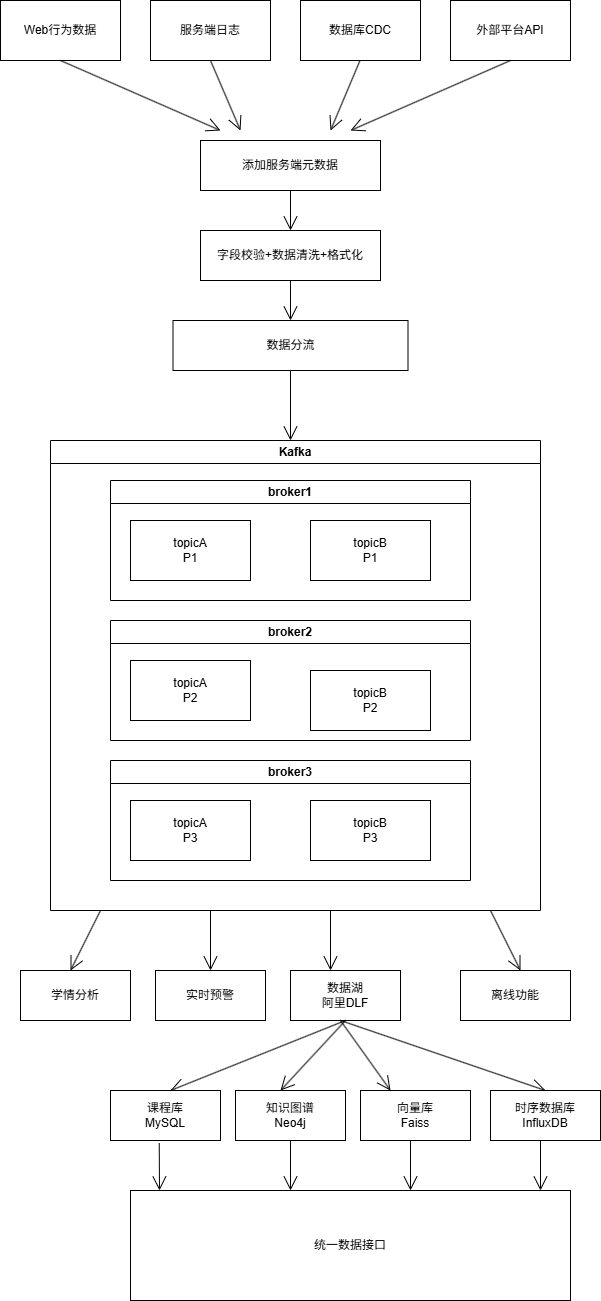

The diagram above was exported from draw.io. Its source (the exported page's mxGraphModel, read from the mxfile embedded in the PNG):
<mxGraphModel dx="1259" dy="672" grid="1" gridSize="10" guides="1" tooltips="1" connect="1" arrows="1" fold="1" page="1" pageScale="1" pageWidth="827" pageHeight="1169" math="0" shadow="0">
  <root>
    <mxCell id="0" />
    <mxCell id="1" parent="0" />
    <mxCell id="B0FUJKMhdlw3nrcatXaf-1" parent="1" style="rounded=0;whiteSpace=wrap;html=1;" value="Web行为数据" vertex="1">
      <mxGeometry height="60" width="120" x="80" y="50" as="geometry" />
    </mxCell>
    <mxCell id="B0FUJKMhdlw3nrcatXaf-2" parent="1" style="rounded=0;whiteSpace=wrap;html=1;" value="服务端日志" vertex="1">
      <mxGeometry height="60" width="120" x="230" y="50" as="geometry" />
    </mxCell>
    <mxCell id="B0FUJKMhdlw3nrcatXaf-3" parent="1" style="rounded=0;whiteSpace=wrap;html=1;" value="数据库CDC" vertex="1">
      <mxGeometry height="60" width="120" x="380" y="50" as="geometry" />
    </mxCell>
    <mxCell id="B0FUJKMhdlw3nrcatXaf-4" parent="1" style="rounded=0;whiteSpace=wrap;html=1;" value="外部平台API" vertex="1">
      <mxGeometry height="60" width="120" x="530" y="50" as="geometry" />
    </mxCell>
    <mxCell id="B0FUJKMhdlw3nrcatXaf-5" edge="1" parent="1" source="B0FUJKMhdlw3nrcatXaf-1" style="endArrow=open;endFill=1;endSize=12;html=1;rounded=0;exitX=0.5;exitY=1;exitDx=0;exitDy=0;" value="">
      <mxGeometry relative="1" width="160" as="geometry">
        <mxPoint x="420" y="280" as="sourcePoint" />
        <mxPoint x="300" y="180" as="targetPoint" />
      </mxGeometry>
    </mxCell>
    <mxCell id="B0FUJKMhdlw3nrcatXaf-6" edge="1" parent="1" source="B0FUJKMhdlw3nrcatXaf-2" style="endArrow=open;endFill=1;endSize=12;html=1;rounded=0;exitX=0.5;exitY=1;exitDx=0;exitDy=0;" value="">
      <mxGeometry relative="1" width="160" as="geometry">
        <mxPoint x="420" y="280" as="sourcePoint" />
        <mxPoint x="320" y="180" as="targetPoint" />
      </mxGeometry>
    </mxCell>
    <mxCell id="B0FUJKMhdlw3nrcatXaf-7" edge="1" parent="1" style="endArrow=open;endFill=1;endSize=12;html=1;rounded=0;exitX=0.5;exitY=1;exitDx=0;exitDy=0;" value="">
      <mxGeometry relative="1" width="160" as="geometry">
        <mxPoint x="439.5" y="110" as="sourcePoint" />
        <mxPoint x="410" y="180" as="targetPoint" />
      </mxGeometry>
    </mxCell>
    <mxCell id="B0FUJKMhdlw3nrcatXaf-8" edge="1" parent="1" source="B0FUJKMhdlw3nrcatXaf-4" style="endArrow=open;endFill=1;endSize=12;html=1;rounded=0;exitX=0.5;exitY=1;exitDx=0;exitDy=0;" value="">
      <mxGeometry relative="1" width="160" as="geometry">
        <mxPoint x="420" y="280" as="sourcePoint" />
        <mxPoint x="430" y="180" as="targetPoint" />
      </mxGeometry>
    </mxCell>
    <mxCell id="B0FUJKMhdlw3nrcatXaf-9" parent="1" style="html=1;whiteSpace=wrap;" value="字段校验+数据清洗+格式化" vertex="1">
      <mxGeometry height="50" width="180" x="280" y="280" as="geometry" />
    </mxCell>
    <mxCell id="B0FUJKMhdlw3nrcatXaf-10" parent="1" style="html=1;whiteSpace=wrap;" value="添加服务端元数据" vertex="1">
      <mxGeometry height="50" width="180" x="280" y="190" as="geometry" />
    </mxCell>
    <mxCell id="B0FUJKMhdlw3nrcatXaf-11" edge="1" parent="1" source="B0FUJKMhdlw3nrcatXaf-10" style="endArrow=open;endFill=1;endSize=12;html=1;rounded=0;exitX=0.5;exitY=1;exitDx=0;exitDy=0;" target="B0FUJKMhdlw3nrcatXaf-9" value="">
      <mxGeometry relative="1" width="160" as="geometry">
        <mxPoint x="420" y="380" as="sourcePoint" />
        <mxPoint x="580" y="380" as="targetPoint" />
      </mxGeometry>
    </mxCell>
    <mxCell id="B0FUJKMhdlw3nrcatXaf-12" edge="1" parent="1" source="B0FUJKMhdlw3nrcatXaf-9" style="endArrow=open;endFill=1;endSize=12;html=1;rounded=0;exitX=0.5;exitY=1;exitDx=0;exitDy=0;" value="">
      <mxGeometry relative="1" width="160" as="geometry">
        <mxPoint x="420" y="380" as="sourcePoint" />
        <mxPoint x="370" y="370" as="targetPoint" />
      </mxGeometry>
    </mxCell>
    <mxCell id="B0FUJKMhdlw3nrcatXaf-13" parent="1" style="html=1;whiteSpace=wrap;" value="数据分流" vertex="1">
      <mxGeometry height="50" width="235" x="252.5" y="370" as="geometry" />
    </mxCell>
    <mxCell id="B0FUJKMhdlw3nrcatXaf-14" edge="1" parent="1" source="B0FUJKMhdlw3nrcatXaf-13" style="endArrow=open;endFill=1;endSize=12;html=1;rounded=0;exitX=0.5;exitY=1;exitDx=0;exitDy=0;" value="">
      <mxGeometry relative="1" width="160" as="geometry">
        <mxPoint x="420" y="480" as="sourcePoint" />
        <mxPoint x="370" y="490" as="targetPoint" />
      </mxGeometry>
    </mxCell>
    <mxCell id="B0FUJKMhdlw3nrcatXaf-19" parent="1" style="swimlane;whiteSpace=wrap;html=1;" value="Kafka" vertex="1">
      <mxGeometry height="470" width="490" x="130" y="490" as="geometry" />
    </mxCell>
    <mxCell id="B0FUJKMhdlw3nrcatXaf-20" parent="B0FUJKMhdlw3nrcatXaf-19" style="swimlane;whiteSpace=wrap;html=1;" value="broker1" vertex="1">
      <mxGeometry height="120" width="360" x="60" y="40" as="geometry" />
    </mxCell>
    <mxCell id="B0FUJKMhdlw3nrcatXaf-23" parent="B0FUJKMhdlw3nrcatXaf-20" style="rounded=0;whiteSpace=wrap;html=1;" value="topicA&lt;div&gt;P1&lt;/div&gt;" vertex="1">
      <mxGeometry height="60" width="120" x="20" y="40" as="geometry" />
    </mxCell>
    <mxCell id="B0FUJKMhdlw3nrcatXaf-26" parent="B0FUJKMhdlw3nrcatXaf-20" style="rounded=0;whiteSpace=wrap;html=1;" value="topicB&lt;div&gt;P1&lt;/div&gt;" vertex="1">
      <mxGeometry height="60" width="120" x="200" y="40" as="geometry" />
    </mxCell>
    <mxCell id="B0FUJKMhdlw3nrcatXaf-21" parent="B0FUJKMhdlw3nrcatXaf-19" style="swimlane;whiteSpace=wrap;html=1;" value="broker2" vertex="1">
      <mxGeometry height="120" width="360" x="60" y="180" as="geometry" />
    </mxCell>
    <mxCell id="B0FUJKMhdlw3nrcatXaf-24" parent="B0FUJKMhdlw3nrcatXaf-21" style="rounded=0;whiteSpace=wrap;html=1;" value="topicA&lt;div&gt;P2&lt;/div&gt;" vertex="1">
      <mxGeometry height="60" width="120" x="20" y="40" as="geometry" />
    </mxCell>
    <mxCell id="B0FUJKMhdlw3nrcatXaf-27" parent="B0FUJKMhdlw3nrcatXaf-21" style="rounded=0;whiteSpace=wrap;html=1;" value="topicB&lt;div&gt;P2&lt;/div&gt;" vertex="1">
      <mxGeometry height="60" width="120" x="200" y="50" as="geometry" />
    </mxCell>
    <mxCell id="B0FUJKMhdlw3nrcatXaf-22" parent="B0FUJKMhdlw3nrcatXaf-19" style="swimlane;whiteSpace=wrap;html=1;startSize=23;" value="broker3" vertex="1">
      <mxGeometry height="120" width="360" x="60" y="320" as="geometry" />
    </mxCell>
    <mxCell id="B0FUJKMhdlw3nrcatXaf-25" parent="B0FUJKMhdlw3nrcatXaf-22" style="rounded=0;whiteSpace=wrap;html=1;" value="topicA&lt;div&gt;P3&lt;/div&gt;" vertex="1">
      <mxGeometry height="60" width="120" x="20" y="40" as="geometry" />
    </mxCell>
    <mxCell id="B0FUJKMhdlw3nrcatXaf-28" parent="B0FUJKMhdlw3nrcatXaf-22" style="rounded=0;whiteSpace=wrap;html=1;" value="topicB&lt;div&gt;P3&lt;/div&gt;" vertex="1">
      <mxGeometry height="60" width="120" x="200" y="40" as="geometry" />
    </mxCell>
    <mxCell id="B0FUJKMhdlw3nrcatXaf-29" edge="1" parent="1" style="endArrow=open;endFill=1;endSize=12;html=1;rounded=0;" value="">
      <mxGeometry relative="1" width="160" as="geometry">
        <mxPoint x="180" y="960" as="sourcePoint" />
        <mxPoint x="150" y="1020" as="targetPoint" />
      </mxGeometry>
    </mxCell>
    <mxCell id="B0FUJKMhdlw3nrcatXaf-30" edge="1" parent="1" style="endArrow=open;endFill=1;endSize=12;html=1;rounded=0;" value="">
      <mxGeometry relative="1" width="160" as="geometry">
        <mxPoint x="290" y="960" as="sourcePoint" />
        <mxPoint x="290" y="1020" as="targetPoint" />
      </mxGeometry>
    </mxCell>
    <mxCell id="B0FUJKMhdlw3nrcatXaf-31" edge="1" parent="1" style="endArrow=open;endFill=1;endSize=12;html=1;rounded=0;" value="">
      <mxGeometry relative="1" width="160" as="geometry">
        <mxPoint x="410" y="960" as="sourcePoint" />
        <mxPoint x="410" y="1020" as="targetPoint" />
      </mxGeometry>
    </mxCell>
    <mxCell id="B0FUJKMhdlw3nrcatXaf-32" edge="1" parent="1" style="endArrow=open;endFill=1;endSize=12;html=1;rounded=0;" value="">
      <mxGeometry relative="1" width="160" as="geometry">
        <mxPoint x="570" y="960" as="sourcePoint" />
        <mxPoint x="600" y="1020" as="targetPoint" />
      </mxGeometry>
    </mxCell>
    <mxCell id="B0FUJKMhdlw3nrcatXaf-33" parent="1" style="html=1;whiteSpace=wrap;" value="学情分析" vertex="1">
      <mxGeometry height="50" width="110" x="100" y="1020" as="geometry" />
    </mxCell>
    <mxCell id="B0FUJKMhdlw3nrcatXaf-34" parent="1" style="html=1;whiteSpace=wrap;" value="实时预警" vertex="1">
      <mxGeometry height="50" width="110" x="235" y="1020" as="geometry" />
    </mxCell>
    <mxCell id="B0FUJKMhdlw3nrcatXaf-35" parent="1" style="html=1;whiteSpace=wrap;" value="数据湖&lt;div&gt;阿里DLF&lt;/div&gt;" vertex="1">
      <mxGeometry height="50" width="110" x="370" y="1020" as="geometry" />
    </mxCell>
    <mxCell id="B0FUJKMhdlw3nrcatXaf-36" parent="1" style="html=1;whiteSpace=wrap;" value="离线功能" vertex="1">
      <mxGeometry height="50" width="110" x="540" y="1020" as="geometry" />
    </mxCell>
    <mxCell id="B0FUJKMhdlw3nrcatXaf-37" edge="1" parent="1" source="B0FUJKMhdlw3nrcatXaf-35" style="endArrow=open;endFill=1;endSize=12;html=1;rounded=0;exitX=0.5;exitY=1;exitDx=0;exitDy=0;" value="">
      <mxGeometry relative="1" width="160" as="geometry">
        <mxPoint x="420" y="1080" as="sourcePoint" />
        <mxPoint x="360" y="1140" as="targetPoint" />
      </mxGeometry>
    </mxCell>
    <mxCell id="B0FUJKMhdlw3nrcatXaf-38" edge="1" parent="1" source="B0FUJKMhdlw3nrcatXaf-35" style="endArrow=open;endFill=1;endSize=12;html=1;rounded=0;exitX=0.5;exitY=1;exitDx=0;exitDy=0;" value="">
      <mxGeometry relative="1" width="160" as="geometry">
        <mxPoint x="420" y="1080" as="sourcePoint" />
        <mxPoint x="250" y="1140" as="targetPoint" />
      </mxGeometry>
    </mxCell>
    <mxCell id="B0FUJKMhdlw3nrcatXaf-39" edge="1" parent="1" style="endArrow=open;endFill=1;endSize=12;html=1;rounded=0;" value="">
      <mxGeometry relative="1" width="160" as="geometry">
        <mxPoint x="420" y="1070" as="sourcePoint" />
        <mxPoint x="470" y="1140" as="targetPoint" />
      </mxGeometry>
    </mxCell>
    <mxCell id="B0FUJKMhdlw3nrcatXaf-40" edge="1" parent="1" style="endArrow=open;endFill=1;endSize=12;html=1;rounded=0;entryX=0.5;entryY=0;entryDx=0;entryDy=0;" target="B0FUJKMhdlw3nrcatXaf-44" value="">
      <mxGeometry relative="1" width="160" as="geometry">
        <mxPoint x="420" y="1070" as="sourcePoint" />
        <mxPoint x="570" y="1140" as="targetPoint" />
      </mxGeometry>
    </mxCell>
    <mxCell id="B0FUJKMhdlw3nrcatXaf-41" parent="1" style="html=1;whiteSpace=wrap;" value="课程库&lt;div&gt;MySQL&lt;/div&gt;" vertex="1">
      <mxGeometry height="50" width="110" x="190" y="1140" as="geometry" />
    </mxCell>
    <mxCell id="B0FUJKMhdlw3nrcatXaf-42" parent="1" style="html=1;whiteSpace=wrap;" value="知识图谱&lt;div&gt;Neo4j&lt;/div&gt;" vertex="1">
      <mxGeometry height="50" width="110" x="315" y="1140" as="geometry" />
    </mxCell>
    <mxCell id="B0FUJKMhdlw3nrcatXaf-43" parent="1" style="html=1;whiteSpace=wrap;" value="向量库&lt;div&gt;Faiss&lt;/div&gt;" vertex="1">
      <mxGeometry height="50" width="110" x="440" y="1140" as="geometry" />
    </mxCell>
    <mxCell id="B0FUJKMhdlw3nrcatXaf-44" parent="1" style="html=1;whiteSpace=wrap;" value="时序数据库&lt;div&gt;InfluxDB&lt;/div&gt;" vertex="1">
      <mxGeometry height="50" width="110" x="570" y="1140" as="geometry" />
    </mxCell>
    <mxCell id="B0FUJKMhdlw3nrcatXaf-45" edge="1" parent="1" source="B0FUJKMhdlw3nrcatXaf-41" style="endArrow=open;endFill=1;endSize=12;html=1;rounded=0;exitX=0.443;exitY=1.051;exitDx=0;exitDy=0;exitPerimeter=0;" value="">
      <mxGeometry relative="1" width="160" as="geometry">
        <mxPoint x="420" y="1180" as="sourcePoint" />
        <mxPoint x="239" y="1240" as="targetPoint" />
      </mxGeometry>
    </mxCell>
    <mxCell id="B0FUJKMhdlw3nrcatXaf-46" edge="1" parent="1" source="B0FUJKMhdlw3nrcatXaf-42" style="endArrow=open;endFill=1;endSize=12;html=1;rounded=0;exitX=0.5;exitY=1;exitDx=0;exitDy=0;" value="">
      <mxGeometry relative="1" width="160" as="geometry">
        <mxPoint x="420" y="1180" as="sourcePoint" />
        <mxPoint x="370" y="1240" as="targetPoint" />
      </mxGeometry>
    </mxCell>
    <mxCell id="B0FUJKMhdlw3nrcatXaf-47" edge="1" parent="1" style="endArrow=open;endFill=1;endSize=12;html=1;rounded=0;exitX=0.5;exitY=1;exitDx=0;exitDy=0;" value="">
      <mxGeometry relative="1" width="160" as="geometry">
        <mxPoint x="490" y="1190" as="sourcePoint" />
        <mxPoint x="490" y="1240" as="targetPoint" />
      </mxGeometry>
    </mxCell>
    <mxCell id="B0FUJKMhdlw3nrcatXaf-48" edge="1" parent="1" style="endArrow=open;endFill=1;endSize=12;html=1;rounded=0;exitX=0.5;exitY=1;exitDx=0;exitDy=0;" value="">
      <mxGeometry relative="1" width="160" as="geometry">
        <mxPoint x="620" y="1190" as="sourcePoint" />
        <mxPoint x="620" y="1240" as="targetPoint" />
      </mxGeometry>
    </mxCell>
    <mxCell id="B0FUJKMhdlw3nrcatXaf-49" parent="1" style="html=1;whiteSpace=wrap;" value="统一数据接口" vertex="1">
      <mxGeometry height="110" width="440" x="210" y="1240" as="geometry" />
    </mxCell>
  </root>
</mxGraphModel>